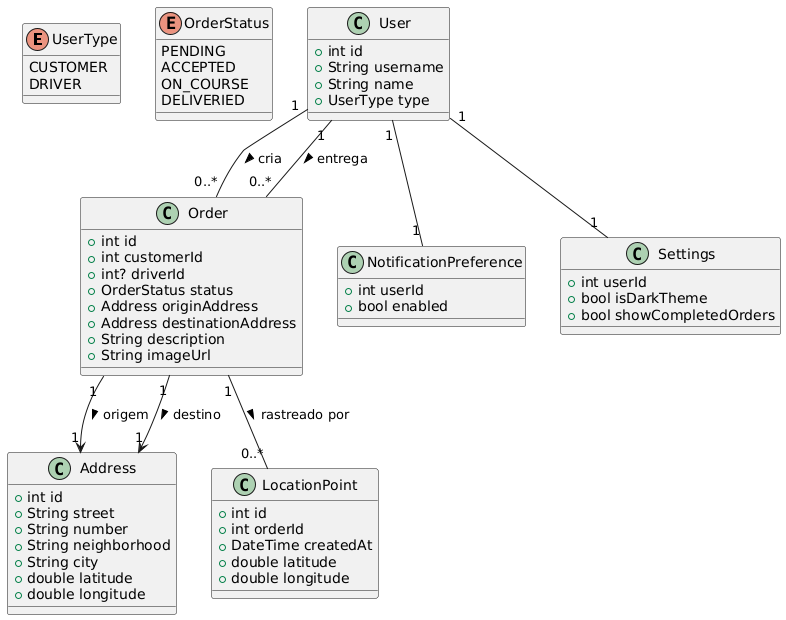

The diagram above was rendered by PlantUML. Its source (embedded in the PNG):
@startuml
enum UserType {
  CUSTOMER
  DRIVER
}

enum OrderStatus {
  PENDING
  ACCEPTED
  ON_COURSE
  DELIVERIED
}

class User {
  +int id
  +String username
  +String name
  +UserType type
}

class Order {
  +int id
  +int customerId
  +int? driverId
  +OrderStatus status
  +Address originAddress
  +Address destinationAddress
  +String description
  +String imageUrl
}

class Address {
  +int id
  +String street
  +String number
  +String neighborhood
  +String city
  +double latitude
  +double longitude
}

class LocationPoint {
  +int id
  +int orderId
  +DateTime createdAt
  +double latitude
  +double longitude
}

class NotificationPreference {
  +int userId
  +bool enabled
}

class Settings {
  +int userId
  +bool isDarkTheme
  +bool showCompletedOrders
}

User "1" -- "0..*" Order : cria >
User "1" -- "0..*" Order : entrega >
Order "1" -- "0..*" LocationPoint : rastreado por >
Order "1" --> "1" Address : origem >
Order "1" --> "1" Address : destino >
User "1" -- "1" NotificationPreference
User "1" -- "1" Settings
@enduml